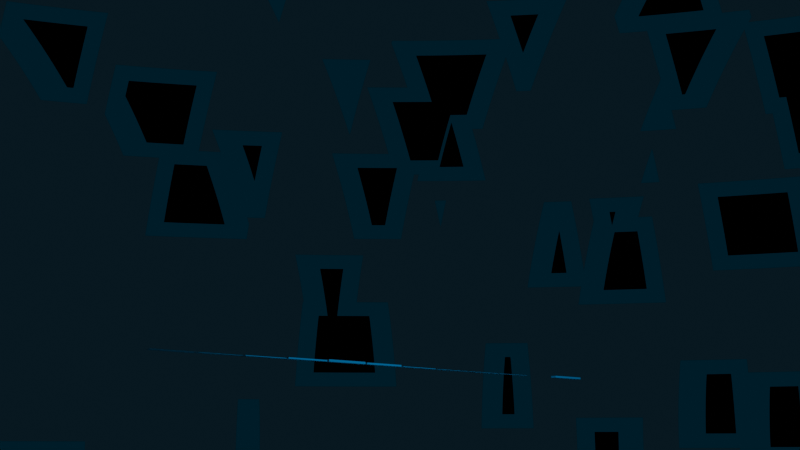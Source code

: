 # Source: visualizer_4.0.blend  (saved by Blender 4.0.36; exported with 4.5.12 LTS)
import bpy
from mathutils import Matrix  # noqa: F401  (used for matrix-valued properties, if any)

bpy.ops.wm.read_factory_settings(use_empty=True)
scene = bpy.context.scene
scene.name = 'Scene'

# ---- collections
col_collection = bpy.data.collections.new('Collection'); scene.collection.children.link(col_collection)

# ---- materials (node trees are filled in below, after node groups)
mat_material = bpy.data.materials.new('Material')
mat_material.alpha_threshold = 0.0
mat_material.use_transparent_shadow = False
mat_material.roughness = 0.5
mat_material.line_color = (0.0, 0.0, 0.0, 1.0)

# ---- node groups
ng_geometry_nodes = bpy.data.node_groups.new('Geometry Nodes', 'GeometryNodeTree')
_s = ng_geometry_nodes.interface.new_socket(name='Geometry', in_out='OUTPUT', socket_type='NodeSocketGeometry')
_s = ng_geometry_nodes.interface.new_socket(name='Geometry', in_out='INPUT', socket_type='NodeSocketGeometry')
_s = ng_geometry_nodes.interface.new_socket(name='Scale', in_out='INPUT', socket_type='NodeSocketFloat')
_s.default_value = 3.6
_s.min_value = 0.0
_s = ng_geometry_nodes.interface.new_socket(name='Value', in_out='INPUT', socket_type='NodeSocketFloat')
_s.default_value = 5.0
_s.min_value = -1e+04
_s.max_value = 1e+04
ng_geometry_nodes.is_modifier = True
# nodes of 'Geometry Nodes' reference scene objects; filled in after objects exist

# ---- material node trees
mat_material.use_nodes = True; mat_material.node_tree.nodes.clear()
_N = mat_material.node_tree.nodes; _L = mat_material.node_tree.links
n0 = _N.new('ShaderNodeOutputMaterial'); n0.name = 'Material Output'; n0.location = (520, 300)
n1 = _N.new('ShaderNodeBsdfPrincipled'); n1.name = 'Principled BSDF'; n1.location = (230, 300)
n1.inputs[1].default_value = 1.0
n1.inputs[2].default_value = 1.0
n1.inputs[3].default_value = 1.45
n2 = _N.new('ShaderNodeTexGradient'); n2.name = 'Gradient Texture'; n2.location = (-571, 132)
n3 = _N.new('ShaderNodeMapping'); n3.name = 'Mapping'; n3.location = (-751, 92)
n3.vector_type = 'TEXTURE'
n3.inputs[1].default_value = (1.0, 0.0, 0.0)
n3.inputs[3].default_value = (-4.7, 1.0, 0.0)
n4 = _N.new('ShaderNodeTexCoord'); n4.name = 'Texture Coordinate'; n4.location = (-931, 92)
n5 = _N.new('ShaderNodeValToRGB'); n5.name = 'Color Ramp'; n5.location = (-320, 260)
n5.color_ramp.interpolation = 'CONSTANT'
while len(n5.color_ramp.elements) > 1: n5.color_ramp.elements.remove(n5.color_ramp.elements[-1])
n5.color_ramp.elements[0].position = 0.0; n5.color_ramp.elements[0].color = (0.06282, 0.0, 0.0, 1.0)
_e = n5.color_ramp.elements.new(0.25); _e.color = (0.25, 0.0, 0.0, 1.0)
_e = n5.color_ramp.elements.new(0.5); _e.color = (0.5, 0.0, 0.0, 1.0)
_e = n5.color_ramp.elements.new(0.75); _e.color = (0.75, 0.0, 0.0, 1.0)
_e = n5.color_ramp.elements.new(1.0); _e.color = (1.0, 0.0, 0.0, 1.0)
n6 = _N.new('ShaderNodeHueSaturation'); n6.name = 'Hue/Saturation/Value'; n6.location = (0, 271)
n6.inputs[0].default_value = 0.1
_L.new(n1.outputs[0], n0.inputs[0])
_L.new(n3.outputs[0], n2.inputs[0])
_L.new(n4.outputs[0], n3.inputs[0])
_L.new(n6.outputs[0], n1.inputs[0])
_L.new(n2.outputs[1], n5.inputs[0])
_L.new(n5.outputs[0], n6.inputs[4])
n0.is_active_output = True

# ---- world
world_world = bpy.data.worlds.new('World'); scene.world = world_world
world_world.use_nodes = True; world_world.node_tree.nodes.clear()
_N = world_world.node_tree.nodes; _L = world_world.node_tree.links
n0 = _N.new('ShaderNodeOutputWorld'); n0.name = 'World Output'; n0.location = (620, 300)
n1 = _N.new('ShaderNodeBackground'); n1.name = 'Background'; n1.location = (330, 300)
n2 = _N.new('ShaderNodeTexVoronoi'); n2.name = 'Voronoi Texture'; n2.location = (-440, 300)
n2.distance = 'CHEBYCHEV'
n3 = _N.new('ShaderNodeValToRGB'); n3.name = 'Color Ramp'; n3.location = (-220, 300)
n3.color_ramp.interpolation = 'CONSTANT'
while len(n3.color_ramp.elements) > 1: n3.color_ramp.elements.remove(n3.color_ramp.elements[-1])
n3.color_ramp.elements[0].position = 0.0; n3.color_ramp.elements[0].color = (0.0, 0.0, 0.0, 1.0)
_e = n3.color_ramp.elements.new(0.25); _e.color = (0.02926, 0.0, 0.0, 1.0)
_e = n3.color_ramp.elements.new(0.3675); _e.color = (0.02018, 0.004872, 0.004872, 1.0)
n4 = _N.new('ShaderNodeValue'); n4.name = 'Value'; n4.location = (-1040, 300)
n4.outputs[0].default_value = 0.008975
n5 = _N.new('ShaderNodeMath'); n5.name = 'Math.001'; n5.location = (-820, 260)
n5.operation = 'DIVIDE'
n5.inputs[1].default_value = 5.0
n6 = _N.new('ShaderNodeMath'); n6.name = 'Math'; n6.location = (-600, 200)
n6.inputs[1].default_value = 10.0
n7 = _N.new('ShaderNodeHueSaturation'); n7.name = 'Hue/Saturation/Value'; n7.location = (100, 280)
n7.inputs[0].default_value = 0.08
_L.new(n1.outputs[0], n0.inputs[0])
_L.new(n2.outputs[0], n3.inputs[0])
_L.new(n7.outputs[0], n1.inputs[0])
_L.new(n5.outputs[0], n6.inputs[0])
_L.new(n6.outputs[0], n2.inputs[2])
_L.new(n4.outputs[0], n5.inputs[0])
_L.new(n3.outputs[0], n7.inputs[4])
n0.is_active_output = True
world_world.color = (0.05088, 0.05088, 0.05088)
world_world.use_sun_shadow = False
world_world.sun_shadow_jitter_overblur = 0.0

# ---- cameras
cam_camera = bpy.data.cameras.new('Camera')
cam_camera.clip_end = 100.0
cam_camera.ortho_scale = 7.314

# ---- lights
light_area = bpy.data.lights.new('Area', 'AREA')
light_area.transmission_factor = 0.0
light_area.energy = 5e+04
light_area.shadow_maximum_resolution = 0.006
light_area.use_absolute_resolution = True
light_area.size = 20.0
light_area.size_y = 1.0

# ---- meshes
me_plane = bpy.data.meshes.new('Plane')
me_plane.from_pydata([(-2.0, -1.0, 0.0), (0.0, -1.0, 0.0), (-2.0, 1.0, 0.0), (0.0, 1.0, 0.0)], [], [(0, 1, 3, 2)])
_uv = me_plane.uv_layers.new(name='UVMap')
_uv.uv.foreach_set('vector', [0.0, 2.98e-08, 1.0, 0.0, 1.0, 1.0, 0.0, 1.0])
me_plane.materials.append(mat_material)
me_plane.update()
me_plane_001 = bpy.data.meshes.new('Plane.001')
me_plane_001.from_pydata([(-2.0, -1.0, 0.0), (0.0, -1.0, 0.0), (-2.0, 1.0, 0.0), (0.0, 1.0, 0.0)], [], [(0, 1, 3, 2)])
_uv = me_plane_001.uv_layers.new(name='UVMap')
_uv.uv.foreach_set('vector', [0.0, 2.98e-08, 1.0, 0.0, 1.0, 1.0, 0.0, 1.0])
me_plane_001.materials.append(mat_material)
me_plane_001.update()
me_plane_002 = bpy.data.meshes.new('Plane.002')
me_plane_002.from_pydata([(-2.0, -1.0, 0.0), (0.0, -1.0, 0.0), (-2.0, 1.0, 0.0), (0.0, 1.0, 0.0)], [], [(0, 1, 3, 2)])
_uv = me_plane_002.uv_layers.new(name='UVMap')
_uv.uv.foreach_set('vector', [0.0, 2.98e-08, 1.0, 0.0, 1.0, 1.0, 0.0, 1.0])
me_plane_002.materials.append(mat_material)
me_plane_002.update()
me_plane_003 = bpy.data.meshes.new('Plane.003')
me_plane_003.from_pydata([(-2.0, -1.0, 0.0), (0.0, -1.0, 0.0), (-2.0, 1.0, 0.0), (0.0, 1.0, 0.0)], [], [(0, 1, 3, 2)])
_uv = me_plane_003.uv_layers.new(name='UVMap')
_uv.uv.foreach_set('vector', [0.0, 2.98e-08, 1.0, 0.0, 1.0, 1.0, 0.0, 1.0])
me_plane_003.materials.append(mat_material)
me_plane_003.update()
me_plane_004 = bpy.data.meshes.new('Plane.004')
me_plane_004.from_pydata([(-2.0, -1.0, 0.0), (0.0, -1.0, 0.0), (-2.0, 1.0, 0.0), (0.0, 1.0, 0.0)], [], [(0, 1, 3, 2)])
_uv = me_plane_004.uv_layers.new(name='UVMap')
_uv.uv.foreach_set('vector', [0.0, 2.98e-08, 1.0, 0.0, 1.0, 1.0, 0.0, 1.0])
me_plane_004.materials.append(mat_material)
me_plane_004.update()
me_plane_005 = bpy.data.meshes.new('Plane.005')
me_plane_005.from_pydata([(-2.0, -1.0, 0.0), (0.0, -1.0, 0.0), (-2.0, 1.0, 0.0), (0.0, 1.0, 0.0)], [], [(0, 1, 3, 2)])
_uv = me_plane_005.uv_layers.new(name='UVMap')
_uv.uv.foreach_set('vector', [0.0, 2.98e-08, 1.0, 0.0, 1.0, 1.0, 0.0, 1.0])
me_plane_005.materials.append(mat_material)
me_plane_005.update()
me_plane_006 = bpy.data.meshes.new('Plane.006')
me_plane_006.from_pydata([(-2.0, -1.0, 0.0), (0.0, -1.0, 0.0), (-2.0, 1.0, 0.0), (0.0, 1.0, 0.0)], [], [(0, 1, 3, 2)])
_uv = me_plane_006.uv_layers.new(name='UVMap')
_uv.uv.foreach_set('vector', [0.0, 2.98e-08, 1.0, 0.0, 1.0, 1.0, 0.0, 1.0])
me_plane_006.materials.append(mat_material)
me_plane_006.update()
me_plane_007 = bpy.data.meshes.new('Plane.007')
me_plane_007.from_pydata([(-2.0, -1.0, 0.0), (0.0, -1.0, 0.0), (-2.0, 1.0, 0.0), (0.0, 1.0, 0.0)], [], [(0, 1, 3, 2)])
_uv = me_plane_007.uv_layers.new(name='UVMap')
_uv.uv.foreach_set('vector', [0.0, 2.98e-08, 1.0, 0.0, 1.0, 1.0, 0.0, 1.0])
me_plane_007.materials.append(mat_material)
me_plane_007.update()
me_plane_008 = bpy.data.meshes.new('Plane.008')
me_plane_008.from_pydata([(-2.0, -1.0, 0.0), (0.0, -1.0, 0.0), (-2.0, 1.0, 0.0), (0.0, 1.0, 0.0)], [], [(0, 1, 3, 2)])
_uv = me_plane_008.uv_layers.new(name='UVMap')
_uv.uv.foreach_set('vector', [0.0, 2.98e-08, 1.0, 0.0, 1.0, 1.0, 0.0, 1.0])
me_plane_008.materials.append(mat_material)
me_plane_008.update()
me_plane_009 = bpy.data.meshes.new('Plane.009')
me_plane_009.from_pydata([(-2.0, -1.0, 0.0), (0.0, -1.0, 0.0), (-2.0, 1.0, 0.0), (0.0, 1.0, 0.0)], [], [(0, 1, 3, 2)])
_uv = me_plane_009.uv_layers.new(name='UVMap')
_uv.uv.foreach_set('vector', [0.0, 2.98e-08, 1.0, 0.0, 1.0, 1.0, 0.0, 1.0])
me_plane_009.materials.append(mat_material)
me_plane_009.update()
me_plane_011 = bpy.data.meshes.new('Plane.011')
me_plane_011.from_pydata([(-2.0, -1.0, 0.0), (0.0, -1.0, 0.0), (-2.0, 1.0, 0.0), (0.0, 1.0, 0.0)], [], [(0, 1, 3, 2)])
_uv = me_plane_011.uv_layers.new(name='UVMap')
_uv.uv.foreach_set('vector', [0.0, 2.98e-08, 1.0, 0.0, 1.0, 1.0, 0.0, 1.0])
me_plane_011.materials.append(mat_material)
me_plane_011.update()

# ---- objects
ob_camera = bpy.data.objects.new('Camera', cam_camera)
ob_plane = bpy.data.objects.new('Plane', me_plane)
ob_plane_001 = bpy.data.objects.new('Plane.001', me_plane_001)
ob_plane_002 = bpy.data.objects.new('Plane.002', me_plane_002)
ob_plane_003 = bpy.data.objects.new('Plane.003', me_plane_003)
ob_plane_004 = bpy.data.objects.new('Plane.004', me_plane_004)
ob_plane_005 = bpy.data.objects.new('Plane.005', me_plane_005)
ob_plane_006 = bpy.data.objects.new('Plane.006', me_plane_006)
ob_plane_007 = bpy.data.objects.new('Plane.007', me_plane_007)
ob_plane_008 = bpy.data.objects.new('Plane.008', me_plane_008)
ob_plane_009 = bpy.data.objects.new('Plane.009', me_plane_009)
ob_plane_011 = bpy.data.objects.new('Plane.011', me_plane_011)
ob_area = bpy.data.objects.new('Area', light_area)
_N = ng_geometry_nodes.nodes; _L = ng_geometry_nodes.links
n0 = _N.new('NodeGroupOutput'); n0.name = 'Group Output'; n0.location = (550, 0)
n1 = _N.new('GeometryNodeObjectInfo'); n1.name = 'Object Info'; n1.location = (-340, -80)
n1.inputs[0].default_value = ob_plane
n2 = _N.new('ShaderNodeMath'); n2.name = 'Math'; n2.location = (-660, -80)
n2.operation = 'MULTIPLY'
n2.inputs[1].default_value = 5.0
n3 = _N.new('NodeGroupInput'); n3.name = 'Group Input'; n3.location = (-660, 60)
n4 = _N.new('GeometryNodeScaleElements'); n4.name = 'Scale Elements'; n4.location = (-120, 34)
n4.scale_mode = 'SINGLE_AXIS'
n5 = _N.new('GeometryNodeExtrudeMesh'); n5.name = 'Extrude Mesh'; n5.location = (100, -40)
n5.inputs[3].default_value = 0.3
n5.inputs[4].default_value = False
_L.new(n3.outputs[0], n4.inputs[0])
_L.new(n1.outputs[1], n4.inputs[3])
_L.new(n2.outputs[0], n4.inputs[2])
_L.new(n3.outputs[1], n2.inputs[0])
_L.new(n4.outputs[0], n5.inputs[0])
_L.new(n5.outputs[0], n0.inputs[0])
n0.is_active_output = True

# ---- transforms, parenting, visibility, modifiers, constraints
ob_camera.location = (36.18, -21.94, -3.706)
ob_camera.rotation_euler = (1.773, -2.178e-08, 0.8219)
ob_camera.lock_rotations_4d = False
ob_camera.empty_display_type = 'ARROWS'
ob_camera.color = (0.0, 0.0, 0.0, 0.0)
ob_camera.display_type = 'WIRE'
ob_camera.lineart.crease_threshold = 0.0
ob_plane.location = (0.0, 0.0, 0.0)
ob_plane.rotation_euler = (-0.0, 1.571, 0.0)
_m = ob_plane.modifiers.new('GeometryNodes', 'NODES')
_m.node_group = ng_geometry_nodes
_gi = [s.identifier for s in ng_geometry_nodes.interface.items_tree if s.item_type == 'SOCKET' and s.in_out == 'INPUT']
_m[_gi[1]] = 0.0002732  # Scale
ob_plane_001.location = (0.0, 2.1, 0.0)
ob_plane_001.rotation_euler = (-0.0, 1.571, 0.0)
_m = ob_plane_001.modifiers.new('GeometryNodes', 'NODES')
_m.node_group = ng_geometry_nodes
_gi = [s.identifier for s in ng_geometry_nodes.interface.items_tree if s.item_type == 'SOCKET' and s.in_out == 'INPUT']
_m[_gi[1]] = 0.0007251  # Scale
ob_plane_002.location = (0.0, 4.2, 0.0)
ob_plane_002.rotation_euler = (-0.0, 1.571, 0.0)
_m = ob_plane_002.modifiers.new('GeometryNodes', 'NODES')
_m.node_group = ng_geometry_nodes
_gi = [s.identifier for s in ng_geometry_nodes.interface.items_tree if s.item_type == 'SOCKET' and s.in_out == 'INPUT']
_m[_gi[1]] = 0.002409  # Scale
ob_plane_003.location = (0.0, 6.3, 0.0)
ob_plane_003.rotation_euler = (-0.0, 1.571, 0.0)
_m = ob_plane_003.modifiers.new('GeometryNodes', 'NODES')
_m.node_group = ng_geometry_nodes
_gi = [s.identifier for s in ng_geometry_nodes.interface.items_tree if s.item_type == 'SOCKET' and s.in_out == 'INPUT']
_m[_gi[1]] = 0.006098  # Scale
ob_plane_004.location = (0.0, 8.4, 0.0)
ob_plane_004.rotation_euler = (-0.0, 1.571, 0.0)
_m = ob_plane_004.modifiers.new('GeometryNodes', 'NODES')
_m.node_group = ng_geometry_nodes
_gi = [s.identifier for s in ng_geometry_nodes.interface.items_tree if s.item_type == 'SOCKET' and s.in_out == 'INPUT']
_m[_gi[1]] = 0.009398  # Scale
ob_plane_005.location = (0.0, 10.5, 0.0)
ob_plane_005.rotation_euler = (-0.0, 1.571, 0.0)
_m = ob_plane_005.modifiers.new('GeometryNodes', 'NODES')
_m.node_group = ng_geometry_nodes
_gi = [s.identifier for s in ng_geometry_nodes.interface.items_tree if s.item_type == 'SOCKET' and s.in_out == 'INPUT']
_m[_gi[1]] = 0.00733  # Scale
ob_plane_006.location = (0.0, 12.6, 0.0)
ob_plane_006.rotation_euler = (-0.0, 1.571, 0.0)
_m = ob_plane_006.modifiers.new('GeometryNodes', 'NODES')
_m.node_group = ng_geometry_nodes
_gi = [s.identifier for s in ng_geometry_nodes.interface.items_tree if s.item_type == 'SOCKET' and s.in_out == 'INPUT']
_m[_gi[1]] = 0.001923  # Scale
ob_plane_007.location = (0.0, 14.7, 0.0)
ob_plane_007.rotation_euler = (-0.0, 1.571, 0.0)
_m = ob_plane_007.modifiers.new('GeometryNodes', 'NODES')
_m.node_group = ng_geometry_nodes
_gi = [s.identifier for s in ng_geometry_nodes.interface.items_tree if s.item_type == 'SOCKET' and s.in_out == 'INPUT']
_m[_gi[1]] = 0.0006646  # Scale
ob_plane_008.location = (0.0, 16.8, 0.0)
ob_plane_008.rotation_euler = (-0.0, 1.571, 0.0)
_m = ob_plane_008.modifiers.new('GeometryNodes', 'NODES')
_m.node_group = ng_geometry_nodes
_gi = [s.identifier for s in ng_geometry_nodes.interface.items_tree if s.item_type == 'SOCKET' and s.in_out == 'INPUT']
_m[_gi[1]] = 0.0005612  # Scale
ob_plane_009.location = (0.0, 18.9, 0.0)
ob_plane_009.rotation_euler = (-0.0, 1.571, 0.0)
_m = ob_plane_009.modifiers.new('GeometryNodes', 'NODES')
_m.node_group = ng_geometry_nodes
_gi = [s.identifier for s in ng_geometry_nodes.interface.items_tree if s.item_type == 'SOCKET' and s.in_out == 'INPUT']
_m[_gi[1]] = 0.0006792  # Scale
ob_plane_011.location = (0.0, 23.1, 0.0)
ob_plane_011.rotation_euler = (-0.0, 1.571, 0.0)
_m = ob_plane_011.modifiers.new('GeometryNodes', 'NODES')
_m.node_group = ng_geometry_nodes
_gi = [s.identifier for s in ng_geometry_nodes.interface.items_tree if s.item_type == 'SOCKET' and s.in_out == 'INPUT']
_m[_gi[1]] = 0.008975  # Scale
ob_area.location = (14.0, 12.0, 5.0)
ob_area.rotation_euler = (0.0, 1.222, 0.0)

# ---- collection membership
col_collection.objects.link(ob_camera)
col_collection.objects.link(ob_plane)
col_collection.objects.link(ob_plane_001)
col_collection.objects.link(ob_plane_002)
col_collection.objects.link(ob_plane_003)
col_collection.objects.link(ob_plane_004)
col_collection.objects.link(ob_plane_005)
col_collection.objects.link(ob_plane_006)
col_collection.objects.link(ob_plane_007)
col_collection.objects.link(ob_plane_008)
col_collection.objects.link(ob_plane_009)
col_collection.objects.link(ob_plane_011)
col_collection.objects.link(ob_area)

# ---- scene / render settings (as saved in the file)
scene.camera = ob_camera
scene.frame_start = 1; scene.frame_end = 3800; scene.frame_set(3773)
scene.render.engine = 'BLENDER_EEVEE_NEXT'
scene.render.image_settings.file_format = 'FFMPEG'
scene.render.image_settings.color_mode = 'RGB'
scene.render.image_settings.quality = 70
scene.cycles.sampling_pattern = 'TABULATED_SOBOL'
scene.eevee.use_gtao = True
scene.eevee.use_raytracing = True
bpy.context.view_layer.update()
